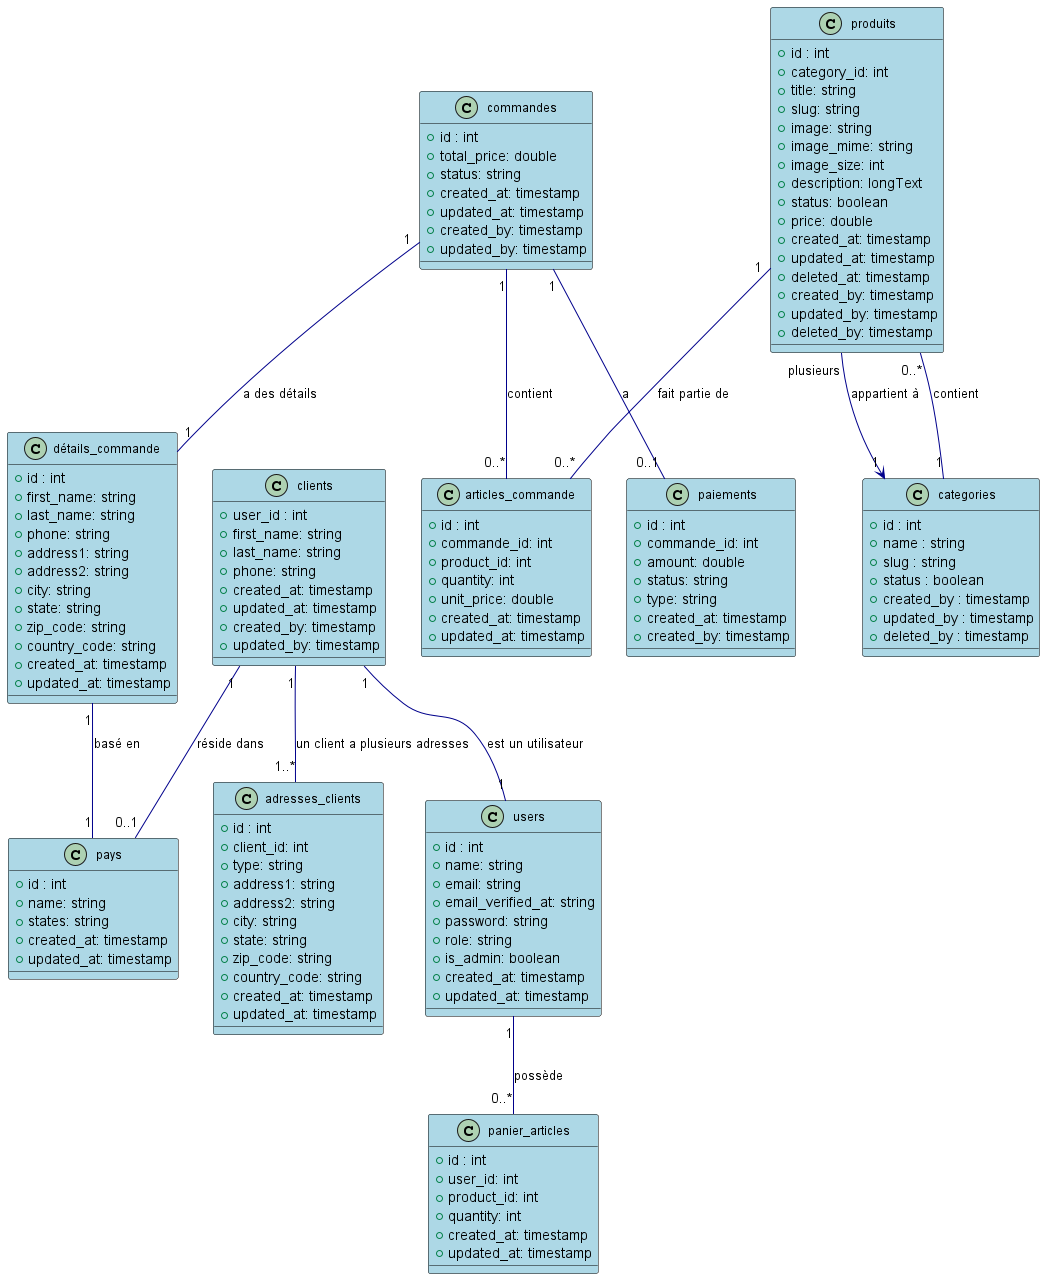

The diagram above was rendered by PlantUML. Its source (embedded in the PNG):
@startuml

skinparam class {
    BackgroundColor LightBlue
    ArrowColor DarkBlue
    BorderColor Black
    FontSize 12
}

class clients {
    +user_id : int
    +first_name: string
    +last_name: string
    +phone: string
    +created_at: timestamp
    +updated_at: timestamp
    +created_by: timestamp
    +updated_by: timestamp
}

clients "1" -- "1" users : est un utilisateur

class adresses_clients {
    +id : int
    +client_id: int
    +type: string
    +address1: string
    +address2: string
    +city: string
    +state: string
    +zip_code: string
    +country_code: string
    +created_at: timestamp
    +updated_at: timestamp
}

clients "1" -- "1..*" adresses_clients : un client a plusieurs adresses

class pays {
    +id : int
    +name: string
    +states: string
    +created_at: timestamp
    +updated_at: timestamp
}

class commandes {
    +id : int
    +total_price: double
    +status: string
    +created_at: timestamp
    +updated_at: timestamp
    +created_by: timestamp
    +updated_by: timestamp
}

class articles_commande {
    +id : int
    +commande_id: int
    +product_id: int
    +quantity: int
    +unit_price: double
    +created_at: timestamp
    +updated_at: timestamp
}

class détails_commande {
    +id : int
    +first_name: string
    +last_name: string
    +phone: string
    +address1: string
    +address2: string
    +city: string
    +state: string
    +zip_code: string
    +country_code: string
    +created_at: timestamp
    +updated_at: timestamp
}

commandes "1" -- "0..*" articles_commande : contient

produits "1" -- "0..*" articles_commande : fait partie de

class paiements {
    +id : int
    +commande_id: int
    +amount: double
    +status: string
    +type: string
    +created_at: timestamp
    +created_by: timestamp
}

commandes "1" -- "0..1" paiements : a

class categories {
    +id : int
    +name : string
    +slug : string
    +status : boolean
    +created_by : timestamp
    +updated_by : timestamp
    +deleted_by : timestamp
}

class produits {
    +id : int
    +category_id: int
    +title: string
    +slug: string
    +image: string
    +image_mime: string
    +image_size: int
    +description: longText
    +status: boolean
    +price: double
    +created_at: timestamp
    +updated_at: timestamp
    +deleted_at: timestamp
    +created_by: timestamp
    +updated_by: timestamp
    +deleted_by: timestamp
}

categories "1" -- "0..*" produits : contient
produits "plusieurs" --> "1" categories : appartient à

class users {
    +id : int
    +name: string
    +email: string
    +email_verified_at: string
    +password: string
    +role: string
    +is_admin: boolean
    +created_at: timestamp
    +updated_at: timestamp
}

class panier_articles {
    +id : int
    +user_id: int
    +product_id: int
    +quantity: int
    +created_at: timestamp
    +updated_at: timestamp
}

users "1" -- "0..*" panier_articles : possède

' Nouvelle Relations détectées pour les détails et les pays
clients "1" -- "0..1" pays : réside dans
commandes "1" -- "1" détails_commande : a des détails
détails_commande "1" -- "1" pays : basé en

@enduml